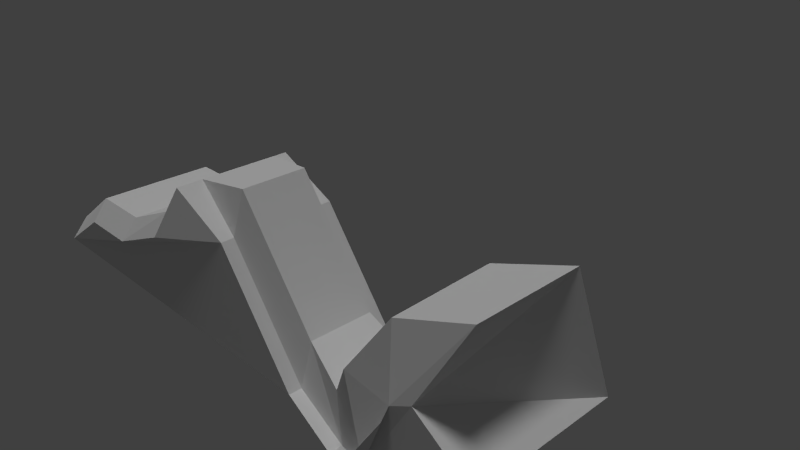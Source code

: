 # Source: gravbike2.blend  (saved by Blender 2.65.0; exported with 4.5.12 LTS)
import bpy
from mathutils import Matrix  # noqa: F401  (used for matrix-valued properties, if any)

bpy.ops.wm.read_factory_settings(use_empty=True)
scene = bpy.context.scene
scene.name = 'Scene'

# ---- collections
col_collection_1 = bpy.data.collections.new('Collection 1'); scene.collection.children.link(col_collection_1)

# ---- world
world_world = bpy.data.worlds.new('World'); scene.world = world_world
world_world.color = (0.05088, 0.05088, 0.05088)
world_world.use_sun_shadow = False
world_world.sun_shadow_jitter_overblur = 0.0
world_world.cycles.sampling_method = 'MANUAL'
world_world.cycles.sample_map_resolution = 256

# ---- cameras
cam_camera = bpy.data.cameras.new('Camera')
cam_camera.clip_end = 100.0
cam_camera.lens = 35.0
cam_camera.sensor_width = 32.0
cam_camera.sensor_height = 18.0
cam_camera.ortho_scale = 7.314
cam_camera.dof.focus_distance = 0.0
cam_camera.dof.aperture_fstop = 128.0

# ---- lights
light_sun = bpy.data.lights.new('Sun', 'SUN')
light_sun.transmission_factor = 0.0
light_sun.angle = 0.1993
light_sun.energy = 1.0
light_sun.shadow_buffer_clip_start = 0.5
light_sun.shadow_soft_size = 0.1
light_sun.shadow_cascade_max_distance = 1000.0
light_sun.cycles.use_multiple_importance_sampling = False
light_lamp = bpy.data.lights.new('Lamp', 'POINT')
light_lamp.transmission_factor = 0.0
light_lamp.cutoff_distance = 30.0
light_lamp.energy = 100.0
light_lamp.shadow_buffer_clip_start = 1.001
light_lamp.shadow_soft_size = 1.0
light_lamp.shadow_maximum_resolution = 0.006
light_lamp.use_absolute_resolution = True
light_lamp.cycles.use_multiple_importance_sampling = False

# ---- meshes
me_grid = bpy.data.meshes.new('Grid')
me_grid.from_pydata([(1.0, -2.136, 9.716e-07), (0.7778, -2.136, 0.4648), (0.5462, -2.136, 0.4648), (0.3038, -2.136, 0.7861), (0.2106, -2.136, 1.141), (-0.02788, -2.136, 0.8012), (-0.3333, -2.136, -0.4611), (-0.5783, -2.329, -0.6235), (-0.7682, -2.883, -0.208), (-0.9367, -2.847, 0.5462), (1.0, -1.913, 9.716e-07), (0.7778, -1.913, 0.4648), (0.5462, -1.913, 0.4648), (0.3038, -1.913, 0.7861), (0.2106, -1.913, 1.141), (-0.02788, -1.913, 0.8012), (-0.3333, -1.913, -0.4611), (-0.5769, -2.107, -0.6229), (-0.7962, -2.598, -0.224), (-0.8881, -2.523, 0.4955), (1.0, -1.691, 9.716e-07), (0.7778, -1.691, 0.4648), (0.5462, -1.691, 0.4648), (0.3038, -1.691, 0.7861), (0.2106, -1.691, 1.141), (-0.02788, -1.691, 1.262), (-0.3333, -1.691, 9.716e-07), (-0.52, -1.943, -0.1632), (-0.617, -2.162, 0.286), (-0.8259, -2.197, 1.09), (1.0, -1.469, 9.716e-07), (0.7778, -1.469, 0.4648), (0.5462, -1.469, 0.4648), (0.3038, -1.469, 0.7861), (0.2106, -1.469, 1.141), (-0.02788, -1.469, 1.262), (-0.3333, -1.469, 9.716e-07), (-0.5187, -1.659, -0.1625), (-0.6145, -1.817, 0.2873), (-0.8235, -1.851, 1.091), (1.0, -1.247, 9.716e-07), (0.7778, -1.247, 0.4648), (0.5462, -1.247, 0.4648), (0.3038, -1.247, 0.7861), (0.2106, -1.247, 1.141), (-0.02788, -1.247, 1.262), (-0.3333, -1.247, 9.716e-07), (-0.5173, -1.391, -0.1619), (-0.6121, -1.471, 0.2886), (-0.8211, -1.506, 1.092), (1.0, -1.024, 9.716e-07), (0.7778, -1.024, 0.4648), (0.5462, -1.024, 0.4648), (0.3038, -1.024, 0.7861), (0.2106, -1.024, 1.141), (-0.02788, -1.024, 1.262), (-0.3333, -1.024, 9.716e-07), (-0.516, -1.092, -0.1613), (-0.6097, -1.126, 0.2899), (-0.8186, -1.161, 1.094), (0.7778, -0.8022, 0.4648), (0.5462, -0.8022, 0.4648), (0.3038, -0.8022, 0.7861), (0.2106, -0.8022, 1.141), (-0.02788, -0.8022, 1.262), (-0.3333, -0.8022, 9.716e-07), (-0.5147, -0.8702, -0.1606), (-0.6072, -0.7808, 0.2912), (-0.8162, -0.8156, 1.095), (1.0, -0.58, 9.716e-07), (0.7778, -0.58, 0.4648), (0.5462, -0.58, 0.4648), (0.3038, -0.58, 0.7861), (0.2106, -0.58, 1.141), (-0.02788, -0.58, 1.262), (-0.3333, -0.58, 9.716e-07), (-0.5133, -0.6487, -0.16), (-0.6048, -0.4355, 0.2925), (-0.8138, -0.4703, 1.096), (1.0, -0.3578, 9.716e-07), (0.7778, -0.3578, 0.4648), (0.5462, -0.3578, 0.4648), (0.3038, -0.3578, 0.7861), (0.2106, -0.3578, 1.141), (-0.02788, -0.3578, 0.8012), (-0.3333, -0.3578, -0.4611), (-0.5676, -0.556, -0.6184), (-0.7792, -0.1806, -0.2149), (-0.8706, -0.107, 0.4357), (1.0, -0.1356, 9.716e-07), (0.7778, -0.1356, 0.4648), (0.5462, -0.1356, 0.4648), (0.3038, -0.1356, 0.7861), (0.2106, -0.1356, 1.141), (-0.02788, -0.1356, 0.8012), (-0.3333, -0.1356, -0.4611), (-0.5663, -0.3344, -0.6178), (-0.7463, 0.2246, -0.1963), (-0.9168, 0.2634, 0.5111), (0.3077, -2.389, 0.5446), (0.5504, -2.432, 0.2384), (0.7696, -2.432, 0.2384), (1.001, -2.432, -0.2238), (1.0, -0.1356, 9.716e-07), (0.7778, -0.1356, 0.4648), (0.5462, -0.1356, 0.4648), (0.3038, -0.1356, 0.7861), (0.2106, -0.1356, 1.141), (-0.02788, -0.1356, 0.8012), (-0.3333, -0.1356, -0.4611), (1.0, -0.3578, 9.716e-07), (-0.3333, -0.3578, -0.4611), (-0.5722, -0.4932, -0.6181), (1.0, -0.58, 9.716e-07), (0.7778, -0.58, 0.4648), (0.5462, -0.58, 0.4648), (0.3038, -0.58, 0.7861), (-0.3333, -0.3578, -0.4611), (-0.5133, -0.6487, -0.16), (1.0, -0.8022, 9.716e-07), (0.7778, -0.8022, 0.4648), (0.5462, -0.8022, 0.4648), (0.3038, -0.8022, 0.7861), (1.0, -1.024, 9.716e-07), (0.7778, -1.024, 0.4648), (1.0, -1.247, 9.716e-07), (1.0, -1.469, 9.716e-07), (1.0, -1.691, 9.716e-07), (1.0, -1.913, 9.716e-07), (-0.3333, -1.913, -0.4611), (-0.5497, -2.041, -0.6189), (1.0, -2.136, 9.716e-07), (0.3077, 0.118, 0.5446), (0.5504, 0.1609, 0.2384), (0.7696, 0.1609, 0.2384), (1.001, 0.1609, -0.2238), (-0.3333, -0.58, 9.716e-07), (-0.5722, -0.4932, -0.6181), (-0.3333, -0.58, 9.716e-07), (-0.5133, -0.6487, -0.16), (-1.171, -2.491, 0.1815), (-0.9597, -2.483, 0.598), (-1.098, -2.169, 1.402), (-1.098, -1.822, 1.402), (-1.098, -1.476, 1.403), (-1.098, -1.129, 1.403), (-1.098, -0.783, 1.404), (-1.098, -0.4366, 1.404), (-1.171, -0.06666, 0.1846), (-1.051, -0.05459, 0.6359)], [(19, 88), (138, 136)], [(1, 0, 10, 11), (7, 6, 16, 17), (2, 1, 11, 12), (8, 7, 17, 18), (3, 2, 12, 13), (9, 19, 18, 8), (4, 3, 13, 14), (5, 4, 14, 15), (6, 5, 15, 16), (18, 17, 27, 28), (13, 12, 22, 23), (19, 18, 28, 29), (14, 13, 23, 24), (15, 14, 24, 25), (16, 15, 25, 26), (11, 10, 20, 21), (17, 16, 26, 27), (12, 11, 21, 22), (25, 24, 34, 35), (26, 25, 35, 36), (21, 20, 30, 31), (27, 26, 36, 37), (22, 21, 31, 32), (28, 27, 37, 38), (23, 22, 32, 33), (29, 28, 38, 39), (24, 23, 33, 34), (37, 36, 46, 47), (32, 31, 41, 42), (38, 37, 47, 48), (33, 32, 42, 43), (39, 38, 48, 49), (34, 33, 43, 44), (35, 34, 44, 45), (36, 35, 45, 46), (31, 30, 40, 41), (49, 48, 58, 59), (44, 43, 53, 54), (45, 44, 54, 55), (46, 45, 55, 56), (41, 40, 50, 51), (47, 46, 56, 57), (42, 41, 51, 52), (48, 47, 57, 58), (43, 42, 52, 53), (56, 55, 64, 65), (57, 56, 65, 66), (52, 51, 60, 61), (58, 57, 66, 67), (53, 52, 61, 62), (59, 58, 67, 68), (54, 53, 62, 63), (55, 54, 63, 64), (67, 66, 76, 77), (68, 67, 77, 78), (63, 62, 72, 73), (64, 63, 73, 74), (65, 64, 74, 75), (66, 65, 75, 76), (61, 60, 70, 71), (74, 73, 83, 84), (75, 74, 84, 85), (70, 69, 79, 80), (71, 70, 80, 81), (77, 76, 86, 87), (72, 71, 81, 82), (78, 77, 87, 88), (73, 72, 82, 83), (86, 85, 95, 96), (81, 80, 90, 91), (87, 86, 96, 97), (82, 81, 91, 92), (88, 98, 97, 87), (83, 82, 92, 93), (84, 83, 93, 94), (85, 84, 94, 95), (80, 79, 89, 90), (102, 0, 1, 101), (101, 1, 2, 100), (100, 2, 3, 99), (99, 3, 4), (99, 4, 5), (99, 5, 6, 102, 101, 100), (137, 139, 138, 117), (114, 120, 119, 113), (116, 122, 121, 115), (120, 124, 123, 119), (135, 134, 104, 103), (134, 133, 105, 104), (133, 132, 106, 105), (132, 107, 106), (132, 108, 107), (132, 133, 134, 135, 109, 108), (112, 111, 129, 130), (6, 109, 135, 103, 110, 113, 119, 123, 125, 126, 127, 128, 131, 102), (118, 112, 86), (17, 86, 112, 130), (17, 18, 87, 86), (59, 68, 146, 145), (145, 144, 143, 142, 141, 140, 148, 149, 147, 146), (78, 88, 149, 147), (19, 29, 142, 141), (88, 87, 148, 149), (49, 59, 145, 144), (18, 19, 141, 140), (87, 18, 140, 148), (29, 39, 143, 142), (39, 49, 144, 143), (68, 78, 147, 146)])
_uv = me_grid.uv_layers.new(name='UVMap')
_uv.uv.foreach_set('vector', [0.7183, 0.6892, 0.719, 0.6503, 0.7404, 0.6434, 0.7336, 0.6848, 0.576, 0.7661, 0.6054, 0.7714, 0.6089, 0.7879, 0.5833, 0.7831, 0.7138, 0.7019, 0.7183, 0.6892, 0.7336, 0.6848, 0.7293, 0.6983, 0.5184, 0.7345, 0.576, 0.7661, 0.5833, 0.7831, 0.53, 0.7581, 0.712, 0.7188, 0.7138, 0.7019, 0.7293, 0.6983, 0.7232, 0.7161, 0.452, 0.7543, 0.4729, 0.7802, 0.53, 0.7581, 0.5184, 0.7345, 0.7095, 0.7312, 0.712, 0.7188, 0.7232, 0.7161, 0.7165, 0.7322, 0.6947, 0.7406, 0.7095, 0.7312, 0.7165, 0.7322, 0.698, 0.7513, 0.6054, 0.7714, 0.6947, 0.7406, 0.698, 0.7513, 0.6089, 0.7879, 0.5502, 0.8145, 0.5833, 0.7831, 0.6092, 0.8111, 0.5875, 0.8395, 0.7232, 0.7161, 0.7293, 0.6983, 0.7443, 0.6939, 0.7355, 0.7132, 0.5658, 0.8599, 0.5502, 0.8145, 0.5875, 0.8395, 0.5951, 0.8648, 0.7165, 0.7322, 0.7232, 0.7161, 0.7355, 0.7132, 0.7265, 0.7307, 0.698, 0.7513, 0.7165, 0.7322, 0.7265, 0.7307, 0.7186, 0.7425, 0.6089, 0.7879, 0.698, 0.7513, 0.7186, 0.7425, 0.643, 0.8027, 0.7336, 0.6848, 0.7404, 0.6434, 0.7599, 0.6357, 0.7496, 0.6795, 0.5833, 0.7831, 0.6089, 0.7879, 0.643, 0.8027, 0.6092, 0.8111, 0.7293, 0.6983, 0.7336, 0.6848, 0.7496, 0.6795, 0.7443, 0.6939, 0.7186, 0.7425, 0.7265, 0.7307, 0.736, 0.73, 0.7256, 0.7445, 0.643, 0.8027, 0.7186, 0.7425, 0.7256, 0.7445, 0.6547, 0.813, 0.7496, 0.6795, 0.7599, 0.6357, 0.7777, 0.6263, 0.7656, 0.6728, 0.6092, 0.8111, 0.643, 0.8027, 0.6547, 0.813, 0.626, 0.8176, 0.7443, 0.6939, 0.7496, 0.6795, 0.7656, 0.6728, 0.759, 0.6886, 0.5875, 0.8395, 0.6092, 0.8111, 0.626, 0.8176, 0.6067, 0.8408, 0.7355, 0.7132, 0.7443, 0.6939, 0.759, 0.6886, 0.7478, 0.71, 0.5951, 0.8648, 0.5875, 0.8395, 0.6067, 0.8408, 0.6032, 0.8639, 0.7265, 0.7307, 0.7355, 0.7132, 0.7478, 0.71, 0.736, 0.73, 0.626, 0.8176, 0.6547, 0.813, 0.6646, 0.8206, 0.639, 0.8249, 0.759, 0.6886, 0.7656, 0.6728, 0.7816, 0.6642, 0.7738, 0.6821, 0.6067, 0.8408, 0.626, 0.8176, 0.639, 0.8249, 0.6232, 0.8452, 0.7478, 0.71, 0.759, 0.6886, 0.7738, 0.6821, 0.7602, 0.7062, 0.6032, 0.8639, 0.6067, 0.8408, 0.6232, 0.8452, 0.6109, 0.8649, 0.736, 0.73, 0.7478, 0.71, 0.7602, 0.7062, 0.7459, 0.7296, 0.7256, 0.7445, 0.736, 0.73, 0.7459, 0.7296, 0.7336, 0.7461, 0.6547, 0.813, 0.7256, 0.7445, 0.7336, 0.7461, 0.6646, 0.8206, 0.7656, 0.6728, 0.7777, 0.6263, 0.7942, 0.6145, 0.7816, 0.6642, 0.6109, 0.8649, 0.6232, 0.8452, 0.6363, 0.8513, 0.6177, 0.8667, 0.7459, 0.7296, 0.7602, 0.7062, 0.7728, 0.7015, 0.756, 0.7291, 0.7336, 0.7461, 0.7459, 0.7296, 0.756, 0.7291, 0.7424, 0.7472, 0.6646, 0.8206, 0.7336, 0.7461, 0.7424, 0.7472, 0.6744, 0.8267, 0.7816, 0.6642, 0.7942, 0.6145, 0.8096, 0.5994, 0.798, 0.6529, 0.639, 0.8249, 0.6646, 0.8206, 0.6744, 0.8267, 0.65, 0.8311, 0.7738, 0.6821, 0.7816, 0.6642, 0.798, 0.6529, 0.7885, 0.6741, 0.6232, 0.8452, 0.639, 0.8249, 0.65, 0.8311, 0.6363, 0.8513, 0.7602, 0.7062, 0.7738, 0.6821, 0.7885, 0.6741, 0.7728, 0.7015, 0.6744, 0.8267, 0.7424, 0.7472, 0.7516, 0.7476, 0.6843, 0.8319, 0.65, 0.8311, 0.6744, 0.8267, 0.6843, 0.8319, 0.6597, 0.8371, 0.7885, 0.6741, 0.798, 0.6529, 0.8129, 0.6421, 0.8027, 0.665, 0.6363, 0.8513, 0.65, 0.8311, 0.6597, 0.8371, 0.646, 0.8584, 0.7728, 0.7015, 0.7885, 0.6741, 0.8027, 0.665, 0.7855, 0.6956, 0.6177, 0.8667, 0.6363, 0.8513, 0.646, 0.8584, 0.6231, 0.8691, 0.756, 0.7291, 0.7728, 0.7015, 0.7855, 0.6956, 0.7661, 0.7285, 0.7424, 0.7472, 0.756, 0.7291, 0.7661, 0.7285, 0.7516, 0.7476, 0.646, 0.8584, 0.6597, 0.8371, 0.6684, 0.843, 0.6525, 0.8665, 0.6231, 0.8691, 0.646, 0.8584, 0.6525, 0.8665, 0.6265, 0.8718, 0.7661, 0.7285, 0.7855, 0.6956, 0.7979, 0.6907, 0.7759, 0.7286, 0.7516, 0.7476, 0.7661, 0.7285, 0.7759, 0.7286, 0.7607, 0.747, 0.6843, 0.8319, 0.7516, 0.7476, 0.7607, 0.747, 0.6953, 0.8355, 0.6597, 0.8371, 0.6843, 0.8319, 0.6953, 0.8355, 0.6684, 0.843, 0.8027, 0.665, 0.8129, 0.6421, 0.8263, 0.6299, 0.8163, 0.6543, 0.7607, 0.747, 0.7759, 0.7286, 0.7852, 0.7309, 0.7551, 0.7719, 0.6953, 0.8355, 0.7607, 0.747, 0.7551, 0.7719, 0.6856, 0.8618, 0.8263, 0.6299, 0.8457, 0.5628, 0.8557, 0.5466, 0.8389, 0.6157, 0.8163, 0.6543, 0.8263, 0.6299, 0.8389, 0.6157, 0.8294, 0.6414, 0.6525, 0.8665, 0.6684, 0.843, 0.704, 0.8353, 0.6874, 0.8629, 0.7979, 0.6907, 0.8163, 0.6543, 0.8294, 0.6414, 0.8102, 0.6857, 0.6265, 0.8718, 0.6525, 0.8665, 0.6874, 0.8629, 0.6452, 0.8823, 0.7759, 0.7286, 0.7979, 0.6907, 0.8102, 0.6857, 0.7852, 0.7309, 0.6591, 0.873, 0.6856, 0.8618, 0.6997, 0.8619, 0.6734, 0.8752, 0.8294, 0.6414, 0.8389, 0.6157, 0.851, 0.5984, 0.8425, 0.6254, 0.6643, 0.8952, 0.6591, 0.873, 0.6734, 0.8752, 0.6952, 0.8927, 0.8102, 0.6857, 0.8294, 0.6414, 0.8425, 0.6254, 0.8239, 0.6777, 0.6499, 0.9195, 0.6794, 0.9191, 0.6952, 0.8927, 0.6643, 0.8952, 0.7852, 0.7309, 0.8102, 0.6857, 0.8239, 0.6777, 0.7989, 0.7265, 0.7551, 0.7719, 0.7852, 0.7309, 0.7989, 0.7265, 0.7675, 0.7689, 0.6856, 0.8618, 0.7551, 0.7719, 0.7675, 0.7689, 0.6997, 0.8619, 0.8389, 0.6157, 0.8557, 0.5466, 0.8653, 0.527, 0.851, 0.5984, 0.6753, 0.6484, 0.719, 0.6503, 0.7183, 0.6892, 0.693, 0.6883, 0.693, 0.6883, 0.7183, 0.6892, 0.7138, 0.7019, 0.6878, 0.7021, 0.6878, 0.7021, 0.7138, 0.7019, 0.712, 0.7188, 0.6961, 0.7165, 0.6961, 0.7165, 0.712, 0.7188, 0.7095, 0.7312, 0.6961, 0.7165, 0.7095, 0.7312, 0.6947, 0.7406, 0.6961, 0.7165, 0.6947, 0.7406, 0.6054, 0.7714, 0.6753, 0.6484, 0.693, 0.6883, 0.6878, 0.7021, 0.9361, 0.574, 0.9554, 0.5457, 0.9362, 0.6103, 0.9199, 0.6274, 0.4514, 0.5172, 0.4892, 0.5252, 0.4918, 0.6108, 0.4536, 0.6019, 0.8935, 0.6934, 0.8846, 0.7011, 0.9146, 0.6374, 0.9225, 0.6286, 0.4892, 0.5252, 0.5255, 0.5274, 0.5261, 0.6153, 0.4918, 0.6108, 0.3129, 0.6285, 0.2735, 0.6125, 0.2267, 0.5718, 0.3416, 0.5867, 0.2735, 0.6125, 0.2517, 0.6332, 0.19, 0.6018, 0.2267, 0.5718, 0.2517, 0.6332, 0.1847, 0.6604, 0.1067, 0.6613, 0.19, 0.6018, 0.1847, 0.6604, 0.03818, 0.7395, 0.1067, 0.6613, 0.1847, 0.6604, 0.1243, 0.7535, 0.03818, 0.7395, 0.1847, 0.6604, 0.2517, 0.6332, 0.2735, 0.6125, 0.3129, 0.6285, 0.3433, 0.7649, 0.1243, 0.7535, 0.6635, 0.9113, 0.672, 0.9164, 0.5756, 0.9156, 0.5703, 0.9049, 0.6054, 0.7714, 0.3433, 0.7649, 0.3129, 0.6285, 0.3416, 0.5867, 0.4038, 0.5931, 0.4536, 0.6019, 0.4918, 0.6108, 0.5261, 0.6153, 0.5534, 0.6191, 0.5769, 0.6231, 0.5985, 0.6269, 0.6201, 0.6308, 0.6417, 0.6348, 0.6753, 0.6484, 0.6548, 0.6882, 0.6635, 0.9113, 0.6156, 0.9104, 0.558, 0.8969, 0.6156, 0.9104, 0.6635, 0.9113, 0.5703, 0.9049, 0.558, 0.8969, 0.5455, 0.8791, 0.6332, 0.9024, 0.6156, 0.9104, 0.6177, 0.8667, 0.6231, 0.8691, 0.6195, 0.8725, 0.6149, 0.8715, 0.5949, -0.05227, 0.4513, -0.06573, 0.2924, -0.05121, 0.1262, -0.003477, -0.004199, 0.3178, -0.004199, 0.5029, 0.9936, 0.4911, 0.9957, 0.3013, 0.878, -0.01954, 0.7364, -0.03591, 0.6265, 0.8718, 0.6452, 0.8823, 0.6294, 0.8812, 0.6225, 0.8734, 0.5658, 0.8599, 0.5951, 0.8648, 0.5985, 0.8691, 0.5716, 0.8644, 0.6452, 0.8823, 0.6332, 0.9024, 0.6265, 0.8888, 0.6294, 0.8812, 0.6109, 0.8649, 0.6177, 0.8667, 0.6149, 0.8715, 0.6097, 0.8705, 0.5455, 0.8791, 0.5658, 0.8599, 0.5716, 0.8644, 0.5649, 0.8744, 0.6332, 0.9024, 0.5455, 0.8791, 0.5649, 0.8744, 0.6265, 0.8888, 0.5951, 0.8648, 0.6032, 0.8639, 0.6038, 0.8696, 0.5985, 0.8691, 0.6032, 0.8639, 0.6109, 0.8649, 0.6097, 0.8705, 0.6038, 0.8696, 0.6231, 0.8691, 0.6265, 0.8718, 0.6225, 0.8734, 0.6195, 0.8725])
me_grid.use_remesh_preserve_volume = False
me_grid.use_remesh_preserve_attributes = False
me_grid.use_mirror_vertex_groups = False
me_grid.update()

# ---- objects
ob_sun = bpy.data.objects.new('Sun', light_sun)
ob_lamp = bpy.data.objects.new('Lamp', light_lamp)
ob_grid = bpy.data.objects.new('Grid', me_grid)
ob_camera = bpy.data.objects.new('Camera', cam_camera)

# ---- transforms, parenting, visibility, modifiers, constraints
ob_sun.location = (6.579, -9.072, 9.104)
ob_sun.lineart.crease_threshold = 0.0
ob_lamp.location = (19.7, -8.123, 5.904)
ob_lamp.rotation_euler = (0.0, -0.0, 1.536)
ob_lamp.lock_rotations_4d = False
ob_lamp.empty_display_type = 'ARROWS'
ob_lamp.color = (0.0, 0.0, 0.0, 0.0)
ob_lamp.lineart.crease_threshold = 0.0
ob_grid.location = (0.582, -2.096, 2.119)
ob_grid.rotation_euler = (3.142, 0.0, 0.0)
ob_grid.scale = (-22.69, -4.942, -7.506)
ob_grid.lineart.crease_threshold = 0.0
ob_camera.location = (49.95, -40.79, 36.65)
ob_camera.rotation_euler = (1.109, 0.01082, 0.8149)
ob_camera.lock_rotations_4d = False
ob_camera.empty_display_type = 'ARROWS'
ob_camera.color = (0.0, 0.0, 0.0, 0.0)
ob_camera.display_type = 'WIRE'
ob_camera.lineart.crease_threshold = 0.0

# ---- collection membership
col_collection_1.objects.link(ob_sun)
col_collection_1.objects.link(ob_lamp)
col_collection_1.objects.link(ob_grid)
col_collection_1.objects.link(ob_camera)

# ---- scene / render settings (as saved in the file)
scene.camera = ob_camera
scene.frame_start = 1; scene.frame_end = 250; scene.frame_set(46)
scene.render.engine = 'BLENDER_EEVEE_NEXT'
scene.render.image_settings.color_mode = 'RGB'
scene.render.image_settings.compression = 90
scene.render.resolution_percentage = 50
scene.render.dither_intensity = 0.0
scene.render.bake_margin = 2
scene.render.bake_bias = 0.0
scene.cycles.use_denoising = False
scene.cycles.samples = 10
scene.cycles.sampling_pattern = 'TABULATED_SOBOL'
scene.cycles.light_sampling_threshold = 0.0
scene.cycles.use_adaptive_sampling = False
scene.cycles.use_light_tree = False
scene.cycles.blur_glossy = 0.0
scene.cycles.volume_bounces = 1
scene.cycles.pixel_filter_type = 'GAUSSIAN'
scene.cycles.sample_clamp_indirect = 0.0
scene.view_settings.view_transform = 'Standard'
bpy.context.view_layer.update()
